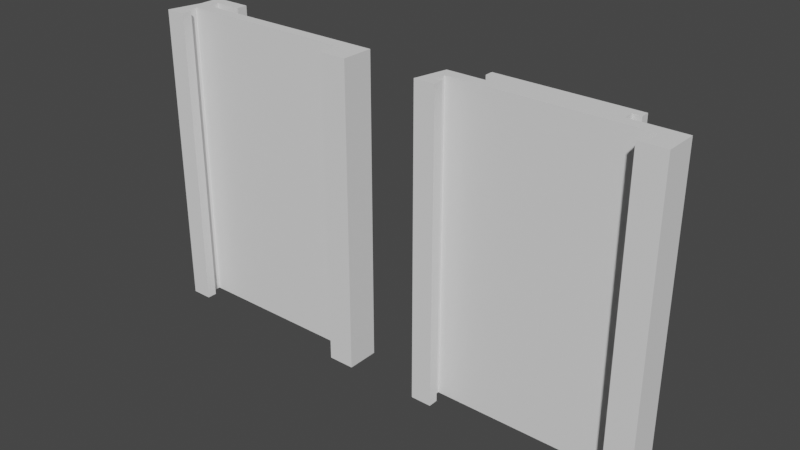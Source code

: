 # Source: PriceDisplayAdapters.blend  (saved by Blender 3.4.6; exported with 4.5.12 LTS)
import bpy
from mathutils import Matrix  # noqa: F401  (used for matrix-valued properties, if any)

bpy.ops.wm.read_factory_settings(use_empty=True)
scene = bpy.context.scene
scene.name = 'Scene'

# ---- collections
col_collection = bpy.data.collections.new('Collection'); scene.collection.children.link(col_collection)

# ---- world
world_world = bpy.data.worlds.new('World'); scene.world = world_world
world_world.use_nodes = True; world_world.node_tree.nodes.clear()
_N = world_world.node_tree.nodes; _L = world_world.node_tree.links
n0 = _N.new('ShaderNodeOutputWorld'); n0.name = 'World Output'; n0.location = (300, 300)
n1 = _N.new('ShaderNodeBackground'); n1.name = 'Background'; n1.location = (10, 300)
n1.inputs[0].default_value = (0.05088, 0.05088, 0.05088, 1.0)
_L.new(n1.outputs[0], n0.inputs[0])
n0.is_active_output = True
world_world.color = (0.05088, 0.05088, 0.05088)
world_world.use_sun_shadow = False
world_world.sun_shadow_jitter_overblur = 0.0

# ---- meshes
me_adapter = bpy.data.meshes.new('adapter')
me_adapter.from_pydata([(1.0, 2.511e-15, 4.235e-19), (4.75, 2.511e-15, 4.235e-19), (1.0, 2.511e-15, 55.0), (4.75, 2.511e-15, 55.0), (4.75, 1.75, 55.0), (4.75, 1.75, 4.235e-19), (3.5, 1.75, 55.0), (3.5, 1.75, 4.235e-19), (3.5, 3.85, 55.0), (3.5, 3.85, 4.235e-19), (37.5, 3.85, 55.0), (37.5, 3.85, 4.235e-19), (37.5, 1.75, 55.0), (37.5, 1.75, 4.235e-19), (36.25, 1.75, 55.0), (36.25, 1.75, 4.235e-19), (36.25, 5.59e-16, 55.0), (36.25, 5.59e-16, 4.235e-19), (41.0, 0.0, 55.0), (36.25, 5.817e-16, 55.0), (41.0, 0.0, 4.235e-19), (36.25, 5.817e-16, 4.235e-19), (41.0, 5.85, 55.0), (41.0, 5.85, 4.235e-19), (31.5, 5.85, 55.0), (31.5, 5.85, 4.235e-19), (31.5, 7.65, 55.0), (31.5, 7.65, 4.235e-19), (33.0, 7.65, 55.0), (33.0, 7.65, 4.235e-19), (33.0, 9.15, 55.0), (33.0, 9.15, 4.235e-19), (8.0, 9.15, 55.0), (8.0, 9.15, 4.235e-19), (8.0, 7.65, 55.0), (8.0, 7.65, 4.235e-19), (9.5, 7.65, 55.0), (9.5, 7.65, 4.235e-19), (9.5, 5.85, 55.0), (9.5, 5.85, 4.235e-19), (2.358, 5.85, 55.0), (2.358, 5.85, 4.235e-19), (1.0, 2.511e-15, 0.0)], [], [(0, 1, 2), (2, 1, 3), (4, 3, 5), (5, 3, 1), (6, 4, 7), (7, 4, 5), (8, 6, 9), (9, 6, 7), (10, 8, 11), (11, 8, 9), (12, 10, 13), (13, 10, 11), (14, 12, 15), (15, 12, 13), (16, 14, 17), (17, 14, 15), (18, 19, 20), (20, 19, 21), (22, 18, 23), (23, 18, 20), (24, 22, 25), (25, 22, 23), (26, 24, 27), (27, 24, 25), (28, 26, 29), (29, 26, 27), (30, 28, 31), (31, 28, 29), (32, 30, 33), (33, 30, 31), (34, 32, 35), (35, 32, 33), (36, 34, 37), (37, 34, 35), (38, 36, 39), (39, 36, 37), (40, 38, 41), (41, 38, 39), (26, 28, 30), (3, 4, 2), (2, 4, 6), (2, 6, 40), (40, 6, 8), (40, 8, 38), (32, 34, 36), (14, 19, 12), (12, 19, 18), (12, 18, 10), (10, 18, 22), (10, 22, 24), (30, 32, 26), (26, 32, 36), (26, 36, 24), (24, 36, 38), (24, 38, 10), (10, 38, 8), (37, 35, 33), (31, 29, 27), (39, 11, 9), (5, 1, 7), (7, 1, 0), (7, 0, 9), (9, 0, 41), (9, 41, 39), (21, 15, 20), (20, 15, 13), (20, 13, 23), (23, 13, 11), (23, 11, 25), (25, 11, 39), (25, 39, 27), (27, 39, 37), (27, 37, 31), (31, 37, 33), (2, 40, 42), (42, 40, 41)])
me_adapter.update()
me_adapter_001 = bpy.data.meshes.new('adapter.001')
me_adapter_001.from_pydata([(1.0, 0.0, -0.008294), (4.75, 0.0, -0.008294), (1.0, 0.0, 55.02), (4.75, 0.0, 55.02), (4.75, 1.75, 55.02), (4.75, 1.75, -0.008294), (3.5, 1.75, 55.02), (3.5, 1.75, -0.008294), (3.5, 3.85, 55.02), (3.5, 3.85, -0.008294), (37.6, 3.85, 55.02), (37.6, 3.85, -0.008294), (37.6, 1.75, 55.02), (37.6, 1.75, -0.008294), (36.35, 1.75, 55.02), (36.35, 1.75, -0.008294), (36.35, 0.0, 55.02), (36.35, 0.0, -0.008294), (41.1, 0.0, 55.02), (36.35, 0.0, 55.02), (41.1, 0.0, -0.008294), (36.35, 0.0, -0.008294), (41.1, 5.85, 55.02), (41.1, 5.85, -0.008294), (31.5, 5.85, 55.02), (31.5, 5.85, -0.008294), (4.395, 5.848, 55.02), (4.395, 5.848, -0.008295), (2.358, 5.85, 55.02), (2.358, 5.85, -0.008294), (1.0, 0.0, -0.008294), (4.395, 8.021, -0.008295), (4.395, 8.021, 55.02), (2.395, 8.021, -0.008295), (2.395, 8.021, 55.02), (4.395, 10.0, -0.008295), (4.395, 10.0, 55.02), (2.395, 10.0, -0.008295), (2.395, 10.0, 55.02), (9.423, 8.021, -0.008295), (9.423, 8.021, 55.02), (9.423, 10.0, -0.008295), (9.423, 10.0, 55.02)], [], [(0, 1, 2), (2, 1, 3), (4, 3, 5), (5, 3, 1), (6, 4, 7), (7, 4, 5), (8, 6, 9), (9, 6, 7), (10, 8, 11), (11, 8, 9), (12, 10, 13), (13, 10, 11), (14, 12, 15), (15, 12, 13), (16, 14, 17), (17, 14, 15), (18, 19, 20), (20, 19, 21), (22, 18, 23), (23, 18, 20), (24, 22, 25), (25, 22, 23), (25, 27, 26, 24), (3, 4, 2), (2, 4, 6), (2, 6, 28), (28, 6, 8), (28, 8, 26), (14, 19, 12), (12, 19, 18), (12, 18, 10), (10, 18, 22), (10, 22, 24), (24, 26, 10), (10, 26, 8), (27, 11, 9), (5, 1, 7), (7, 1, 0), (7, 0, 9), (9, 0, 29), (9, 29, 27), (21, 15, 20), (20, 15, 13), (20, 13, 23), (23, 13, 11), (23, 11, 25), (25, 11, 27), (2, 28, 30), (30, 28, 29), (27, 26, 32, 31), (32, 34, 38, 36), (33, 34, 28, 29), (31, 33, 29, 27), (34, 32, 26, 28), (35, 36, 38, 37), (35, 31, 39, 41), (34, 33, 37, 38), (33, 31, 35, 37), (39, 40, 42, 41), (31, 32, 40, 39), (36, 35, 41, 42), (32, 36, 42, 40)])
_uv = me_adapter_001.uv_layers.new(name='UVMap')
_uv.uv.foreach_set('vector', [0.0, 0.0, 0.0, 0.0, 0.0, 0.0, 0.0, 0.0, 0.0, 0.0, 0.0, 0.0, 0.0, 0.0, 0.0, 0.0, 0.0, 0.0, 0.0, 0.0, 0.0, 0.0, 0.0, 0.0, 0.0, 0.0, 0.0, 0.0, 0.0, 0.0, 0.0, 0.0, 0.0, 0.0, 0.0, 0.0, 0.0, 0.0, 0.0, 0.0, 0.0, 0.0, 0.0, 0.0, 0.0, 0.0, 0.0, 0.0, 0.0, 0.0, 0.0, 0.0, 0.0, 0.0, 0.0, 0.0, 0.0, 0.0, 0.0, 0.0, 0.0, 0.0, 0.0, 0.0, 0.0, 0.0, 0.0, 0.0, 0.0, 0.0, 0.0, 0.0, 0.0, 0.0, 0.0, 0.0, 0.0, 0.0, 0.0, 0.0, 0.0, 0.0, 0.0, 0.0, 0.0, 0.0, 0.0, 0.0, 0.0, 0.0, 0.0, 0.0, 0.0, 0.0, 0.0, 0.0, 0.0, 0.0, 0.0, 0.0, 0.0, 0.0, 0.0, 0.0, 0.0, 0.0, 0.0, 0.0, 0.0, 0.0, 0.0, 0.0, 0.0, 0.0, 0.0, 0.0, 0.0, 0.0, 0.0, 0.0, 0.0, 0.0, 0.0, 0.0, 0.0, 0.0, 0.0, 0.0, 0.0, 0.0, 0.0, 0.0, 0.0, 0.0, 1.0, 0.0, 1.0, 1.0, 0.0, 1.0, 0.0, 0.0, 0.0, 0.0, 0.0, 0.0, 0.0, 0.0, 0.0, 0.0, 0.0, 0.0, 0.0, 0.0, 0.0, 0.0, 0.0, 0.0, 0.0, 0.0, 0.0, 0.0, 0.0, 0.0, 0.0, 0.0, 0.0, 0.0, 0.0, 0.0, 0.0, 0.0, 0.0, 0.0, 0.0, 0.0, 0.0, 0.0, 0.0, 0.0, 0.0, 0.0, 0.0, 0.0, 0.0, 0.0, 0.0, 0.0, 0.0, 0.0, 0.0, 0.0, 0.0, 0.0, 0.0, 0.0, 0.0, 0.0, 0.0, 0.0, 0.0, 0.0, 0.0, 0.0, 0.0, 0.0, 0.0, 0.0, 0.0, 0.0, 0.0, 0.0, 0.0, 0.0, 0.0, 0.0, 0.0, 0.0, 0.0, 0.0, 0.0, 0.0, 0.0, 0.0, 0.0, 0.0, 0.0, 0.0, 0.0, 0.0, 0.0, 0.0, 0.0, 0.0, 0.0, 0.0, 0.0, 0.0, 0.0, 0.0, 0.0, 0.0, 0.0, 0.0, 0.0, 0.0, 0.0, 0.0, 0.0, 0.0, 0.0, 0.0, 0.0, 0.0, 0.0, 0.0, 0.0, 0.0, 0.0, 0.0, 0.0, 0.0, 0.0, 0.0, 0.0, 0.0, 0.0, 0.0, 0.0, 0.0, 0.0, 0.0, 0.0, 0.0, 0.0, 0.0, 0.0, 0.0, 0.0, 0.0, 0.0, 0.0, 0.0, 0.0, 0.0, 0.0, 0.0, 0.0, 0.0, 0.0, 0.0, 0.0, 0.0, 0.0, 0.0, 0.0, 0.375, 0.0, 0.625, 0.0, 0.625, 0.25, 0.375, 0.25, 0.875, 0.5, 0.625, 0.5, 0.625, 0.5, 0.875, 0.5, 0.375, 0.5, 0.625, 0.5, 0.625, 0.75, 0.375, 0.75, 0.125, 0.5, 0.375, 0.5, 0.375, 0.75, 0.125, 0.75, 0.625, 0.5, 0.875, 0.5, 0.875, 0.75, 0.625, 0.75, 0.375, 0.25, 0.625, 0.25, 0.625, 0.5, 0.375, 0.5, 0.125, 0.5, 0.125, 0.5, 0.125, 0.5, 0.125, 0.5, 0.625, 0.5, 0.375, 0.5, 0.375, 0.5, 0.625, 0.5, 0.375, 0.5, 0.125, 0.5, 0.125, 0.5, 0.375, 0.5, 0.375, 0.25, 0.625, 0.25, 0.625, 0.25, 0.375, 0.25, 0.375, 0.25, 0.625, 0.25, 0.625, 0.25, 0.375, 0.25, 0.625, 0.25, 0.375, 0.25, 0.375, 0.25, 0.625, 0.25, 0.875, 0.5, 0.875, 0.5, 0.875, 0.5, 0.875, 0.5])
me_adapter_001.update()
me_adapter_001.normals_split_custom_set([tuple(v) for v in zip(*[iter([0.0, -1.0, 0.0, 0.0, -1.0, 0.0, 0.0, -1.0, 0.0, 0.0, -1.0, 0.0, 0.0, -1.0, 0.0, 0.0, -1.0, 0.0, 1.0, 0.0, 0.0, 1.0, 0.0, 0.0, 1.0, 0.0, 0.0, 1.0, 0.0, 0.0, 1.0, 0.0, 0.0, 1.0, 0.0, 0.0, 0.0, 1.0, 0.0, 0.0, 1.0, 0.0, 0.0, 1.0, 0.0, 0.0, 1.0, 0.0, 0.0, 1.0, 0.0, 0.0, 1.0, 0.0, 1.0, 0.0, 0.0, 1.0, 0.0, 0.0, 1.0, 0.0, 0.0, 1.0, 0.0, 0.0, 1.0, 0.0, 0.0, 1.0, 0.0, 0.0, 0.0, -1.0, 0.0, 0.0, -1.0, 0.0, 0.0, -1.0, 0.0, 0.0, -1.0, 0.0, 0.0, -1.0, 0.0, 0.0, -1.0, 0.0, -1.0, 0.0, 0.0, -1.0, 0.0, 0.0, -1.0, 0.0, 0.0, -1.0, 0.0, 0.0, -1.0, 0.0, 0.0, -1.0, 0.0, 0.0, 0.0, 1.0, 0.0, 0.0, 1.0, 0.0, 0.0, 1.0, 0.0, 0.0, 1.0, 0.0, 0.0, 1.0, 0.0, 0.0, 1.0, 0.0, -1.0, 0.0, 0.0, -1.0, 0.0, 0.0, -1.0, 0.0, 0.0, -1.0, 0.0, 0.0, -1.0, 0.0, 0.0, -1.0, 0.0, 0.0, 0.0, -1.0, 0.0, 0.0, -1.0, 0.0, 0.0, -1.0, 0.0, 0.0, -1.0, 0.0, 0.0, -1.0, 0.0, 0.0, -1.0, 0.0, 1.0, 0.0, 0.0, 1.0, 0.0, 0.0, 1.0, 0.0, 0.0, 1.0, 0.0, 0.0, 1.0, 0.0, 0.0, 1.0, 0.0, 0.0, 0.0, 1.0, 0.0, 0.0, 1.0, 0.0, 0.0, 1.0, 0.0, 0.0, 1.0, 0.0, 0.0, 1.0, 0.0, 0.0, 1.0, 0.0, -7.943e-05, 1.0, 0.0, -7.943e-05, 1.0, 0.0, -7.943e-05, 1.0, 0.0, -7.943e-05, 1.0, 0.0, 0.0, 0.0, 1.0, 0.0, 0.0, 1.0, 0.0, 0.0, 1.0, 0.0, 0.0, 1.0, 0.0, 0.0, 1.0, 0.0, 0.0, 1.0, 0.0, 0.0, 1.0, 0.0, 0.0, 1.0, 0.0, 0.0, 1.0, 0.0, 0.0, 1.0, 0.0, 0.0, 1.0, 0.0, 0.0, 1.0, 0.0, 0.0, 1.0, 0.0, 0.0, 1.0, 0.0, 0.0, 1.0, 0.0, 0.0, 1.0, 0.0, 0.0, 1.0, 0.0, 0.0, 1.0, 0.0, 0.0, 1.0, 0.0, 0.0, 1.0, 0.0, 0.0, 1.0, 4.152e-06, 0.0, 1.0, 4.152e-06, 0.0, 1.0, 4.152e-06, 0.0, 1.0, 0.0, 0.0, 1.0, 0.0, 0.0, 1.0, 0.0, 0.0, 1.0, 0.0, 0.0, 1.0, 0.0, 0.0, 1.0, 0.0, 0.0, 1.0, 0.0, 0.0, 1.0, 0.0, 0.0, 1.0, 0.0, 0.0, 1.0, 0.0, 0.0, 1.0, 0.0, 0.0, 1.0, 0.0, 0.0, 1.0, 0.0, -2.983e-07, -1.0, 0.0, -2.983e-07, -1.0, 0.0, -2.983e-07, -1.0, 0.0, 0.0, -1.0, 0.0, 0.0, -1.0, 0.0, 0.0, -1.0, 0.0, 0.0, -1.0, 0.0, 0.0, -1.0, 0.0, 0.0, -1.0, 1.419e-09, 0.0, -1.0, 1.419e-09, 0.0, -1.0, 1.419e-09, 0.0, -1.0, 0.0, 0.0, -1.0, 0.0, 0.0, -1.0, 0.0, 0.0, -1.0, -2.932e-07, -1.672e-07, -1.0, -2.932e-07, -1.672e-07, -1.0, -2.932e-07, -1.672e-07, -1.0, 0.0, 0.0, -1.0, 0.0, 0.0, -1.0, 0.0, 0.0, -1.0, 0.0, 0.0, -1.0, 0.0, 0.0, -1.0, 0.0, 0.0, -1.0, 0.0, 0.0, -1.0, 0.0, 0.0, -1.0, 0.0, 0.0, -1.0, -5.068e-10, 0.0, -1.0, -5.068e-10, 0.0, -1.0, -5.068e-10, 0.0, -1.0, 0.0, 0.0, -1.0, 0.0, 0.0, -1.0, 0.0, 0.0, -1.0, 2.198e-08, 6.706e-08, -1.0, 2.198e-08, 6.706e-08, -1.0, 2.198e-08, 6.706e-08, -1.0, -0.9741, 0.2262, 0.0, -0.9741, 0.2262, 0.0, -0.9741, 0.2262, 0.0, -0.9741, 0.2262, 0.0, -0.9741, 0.2262, 0.0, -0.9741, 0.2262, 0.0, -1.0, 0.0, 0.0, -1.0, 0.0, 0.0, -1.0, 0.0, 0.0, -1.0, 0.0, 0.0, 0.0, 0.0, -1.0, 0.0, 0.0, -1.0, 0.0, 0.0, -1.0, 0.0, 0.0, -1.0, 1.0, 2.218e-05, 8.079e-07, 1.0, -2.576e-05, -8.038e-07, 1.0, -2.575e-05, 7.355e-10, 1.0, 2.218e-05, -4.632e-09, 1.477e-07, 1.36e-07, 1.0, 1.477e-07, 1.36e-07, 1.0, 1.477e-07, 1.36e-07, 1.0, 1.477e-07, 1.36e-07, 1.0, -8.464e-07, 0.0, -1.0, -8.464e-07, 0.0, -1.0, -8.464e-07, 0.0, -1.0, -8.464e-07, 0.0, -1.0, 0.0, -1.0, 0.0, 0.0, -1.0, 0.0, 0.0, -1.0, 0.0, 0.0, -1.0, 0.0, 0.0, 0.0, 1.0, 0.0, 0.0, 1.0, 0.0, 0.0, 1.0, 0.0, 0.0, 1.0, 1.0, 0.0, 0.0, 1.0, 0.0, 0.0, 1.0, 0.0, 0.0, 1.0, 0.0, 0.0, 0.0, 0.0, 1.0, 0.0, 0.0, 1.0, 0.0, 0.0, 1.0, 0.0, 0.0, 1.0, -1.0, 0.0, 0.0, -1.0, 0.0, 0.0, -1.0, 0.0, 0.0, -1.0, 0.0, 0.0, 0.0, 1.0, 0.0, 0.0, 1.0, 0.0, 0.0, 1.0, 0.0, 0.0, 1.0, 0.0, 0.0, -1.0, 0.0, 0.0, -1.0, 0.0, 0.0, -1.0, 0.0, 0.0, -1.0, 0.0, 0.0, 0.0, -1.0, 0.0, 0.0, -1.0, 0.0, 0.0, -1.0, 0.0, 0.0, -1.0])] * 3)])

# ---- objects
ob_original_adapter = bpy.data.objects.new('original_adapter', me_adapter)
ob_cardboard_adapter = bpy.data.objects.new('cardboard_adapter', me_adapter_001)

# ---- transforms, parenting, visibility, modifiers, constraints
ob_original_adapter.location = (0.0, 0.0, 0.0)
ob_cardboard_adapter.location = (-53.39, 0.0, 0.0)

# ---- collection membership
col_collection.objects.link(ob_original_adapter)
col_collection.objects.link(ob_cardboard_adapter)

# ---- scene / render settings (as saved in the file)
scene.frame_start = 1; scene.frame_end = 250; scene.frame_set(1)
scene.render.engine = 'BLENDER_EEVEE_NEXT'
scene.cycles.sampling_pattern = 'TABULATED_SOBOL'
scene.cycles.use_light_tree = False
scene.view_settings.view_transform = 'Filmic'
bpy.context.view_layer.update()

# ---- added for rendering (the .blend has no active camera and no usable light): camera, sun
cam_auto = bpy.data.cameras.new('AutoCamera')
cam_auto.lens = 50.0
cam_auto.sensor_width = 36.0
cam_auto.clip_end = 1767.61
ob_auto_camera = bpy.data.objects.new('AutoCamera', cam_auto)
scene.collection.objects.link(ob_auto_camera)
ob_auto_camera.location = (95.0224, -115.862, 108.08)
ob_auto_camera.rotation_euler = (1.09748, -7.21219e-08, 0.694738)
scene.camera = ob_auto_camera
light_auto_sun = bpy.data.lights.new('AutoSun', 'SUN')
light_auto_sun.energy = 3.0
light_auto_sun.angle = 0.0523599
ob_auto_sun = bpy.data.objects.new('AutoSun', light_auto_sun)
scene.collection.objects.link(ob_auto_sun)
ob_auto_sun.rotation_euler = (0.872665, 0.174533, 0.523599)
bpy.context.view_layer.update()
